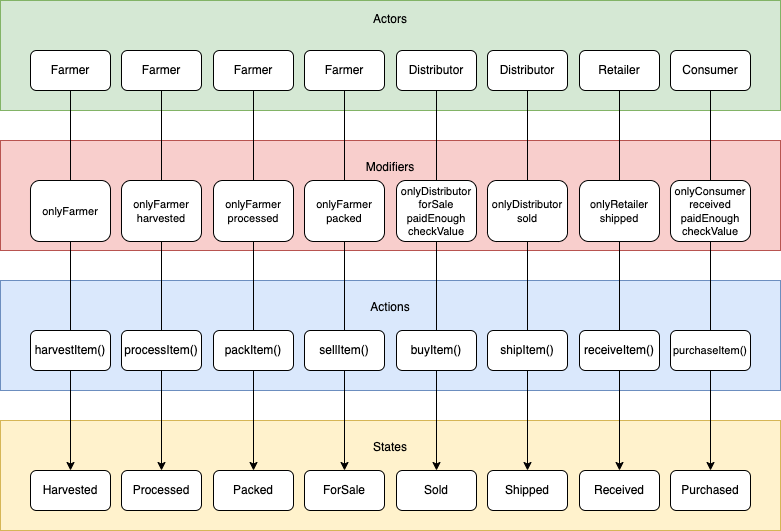

The diagram above was exported from draw.io. Its source (the exported page's mxGraphModel, read from the mxfile embedded in the PNG):
<mxGraphModel dx="1235" dy="809" grid="1" gridSize="10" guides="1" tooltips="1" connect="1" arrows="1" fold="1" page="1" pageScale="1" pageWidth="827" pageHeight="1169" math="0" shadow="0">
  <root>
    <mxCell id="0" />
    <mxCell id="1" parent="0" />
    <mxCell id="19l5Q5S62Q_X0pvg9mmb-19" value="Actions&lt;br&gt;&lt;br&gt;&lt;br&gt;&lt;br&gt;&lt;br&gt;" style="rounded=0;whiteSpace=wrap;html=1;fillColor=#dae8fc;strokeColor=#6c8ebf;" vertex="1" parent="1">
      <mxGeometry x="30" y="330" width="780" height="110" as="geometry" />
    </mxCell>
    <mxCell id="19l5Q5S62Q_X0pvg9mmb-10" value="Modifiers&lt;br&gt;&lt;br&gt;&lt;br&gt;&lt;br&gt;&lt;br&gt;" style="rounded=0;whiteSpace=wrap;html=1;fillColor=#f8cecc;strokeColor=#b85450;" vertex="1" parent="1">
      <mxGeometry x="30" y="190" width="780" height="110" as="geometry" />
    </mxCell>
    <mxCell id="19l5Q5S62Q_X0pvg9mmb-28" value="States&lt;br&gt;&lt;br&gt;&lt;br&gt;&lt;br&gt;&lt;br&gt;" style="rounded=0;whiteSpace=wrap;html=1;fillColor=#fff2cc;strokeColor=#d6b656;" vertex="1" parent="1">
      <mxGeometry x="30" y="470" width="780" height="110" as="geometry" />
    </mxCell>
    <mxCell id="19l5Q5S62Q_X0pvg9mmb-1" value="Actors&lt;br&gt;&lt;br&gt;&lt;br&gt;&lt;br&gt;&lt;br&gt;&lt;br&gt;" style="rounded=0;whiteSpace=wrap;html=1;fillColor=#d5e8d4;strokeColor=#82b366;" vertex="1" parent="1">
      <mxGeometry x="30" y="50" width="780" height="110" as="geometry" />
    </mxCell>
    <mxCell id="19l5Q5S62Q_X0pvg9mmb-38" style="edgeStyle=orthogonalEdgeStyle;rounded=0;orthogonalLoop=1;jettySize=auto;html=1;exitX=0.5;exitY=1;exitDx=0;exitDy=0;entryX=0.5;entryY=0;entryDx=0;entryDy=0;fontSize=11;" edge="1" parent="1" source="19l5Q5S62Q_X0pvg9mmb-2" target="19l5Q5S62Q_X0pvg9mmb-29">
      <mxGeometry relative="1" as="geometry" />
    </mxCell>
    <mxCell id="19l5Q5S62Q_X0pvg9mmb-2" value="Farmer" style="rounded=1;whiteSpace=wrap;html=1;" vertex="1" parent="1">
      <mxGeometry x="60" y="100" width="80" height="40" as="geometry" />
    </mxCell>
    <mxCell id="19l5Q5S62Q_X0pvg9mmb-39" style="edgeStyle=orthogonalEdgeStyle;rounded=0;orthogonalLoop=1;jettySize=auto;html=1;exitX=0.5;exitY=1;exitDx=0;exitDy=0;fontSize=11;" edge="1" parent="1" source="19l5Q5S62Q_X0pvg9mmb-3" target="19l5Q5S62Q_X0pvg9mmb-30">
      <mxGeometry relative="1" as="geometry" />
    </mxCell>
    <mxCell id="19l5Q5S62Q_X0pvg9mmb-3" value="Farmer" style="rounded=1;whiteSpace=wrap;html=1;" vertex="1" parent="1">
      <mxGeometry x="151" y="100" width="80" height="40" as="geometry" />
    </mxCell>
    <mxCell id="19l5Q5S62Q_X0pvg9mmb-40" style="edgeStyle=orthogonalEdgeStyle;rounded=0;orthogonalLoop=1;jettySize=auto;html=1;exitX=0.5;exitY=1;exitDx=0;exitDy=0;entryX=0.5;entryY=0;entryDx=0;entryDy=0;fontSize=11;" edge="1" parent="1" source="19l5Q5S62Q_X0pvg9mmb-4" target="19l5Q5S62Q_X0pvg9mmb-31">
      <mxGeometry relative="1" as="geometry" />
    </mxCell>
    <mxCell id="19l5Q5S62Q_X0pvg9mmb-4" value="Farmer" style="rounded=1;whiteSpace=wrap;html=1;" vertex="1" parent="1">
      <mxGeometry x="243" y="100" width="80" height="40" as="geometry" />
    </mxCell>
    <mxCell id="19l5Q5S62Q_X0pvg9mmb-41" style="edgeStyle=orthogonalEdgeStyle;rounded=0;orthogonalLoop=1;jettySize=auto;html=1;exitX=0.5;exitY=1;exitDx=0;exitDy=0;entryX=0.5;entryY=0;entryDx=0;entryDy=0;fontSize=11;" edge="1" parent="1" source="19l5Q5S62Q_X0pvg9mmb-5" target="19l5Q5S62Q_X0pvg9mmb-32">
      <mxGeometry relative="1" as="geometry" />
    </mxCell>
    <mxCell id="19l5Q5S62Q_X0pvg9mmb-5" value="Farmer" style="rounded=1;whiteSpace=wrap;html=1;" vertex="1" parent="1">
      <mxGeometry x="334" y="100" width="80" height="40" as="geometry" />
    </mxCell>
    <mxCell id="19l5Q5S62Q_X0pvg9mmb-42" style="edgeStyle=orthogonalEdgeStyle;rounded=0;orthogonalLoop=1;jettySize=auto;html=1;exitX=0.5;exitY=1;exitDx=0;exitDy=0;fontSize=11;" edge="1" parent="1" source="19l5Q5S62Q_X0pvg9mmb-6" target="19l5Q5S62Q_X0pvg9mmb-33">
      <mxGeometry relative="1" as="geometry" />
    </mxCell>
    <mxCell id="19l5Q5S62Q_X0pvg9mmb-6" value="Distributor" style="rounded=1;whiteSpace=wrap;html=1;" vertex="1" parent="1">
      <mxGeometry x="426" y="100" width="80" height="40" as="geometry" />
    </mxCell>
    <mxCell id="19l5Q5S62Q_X0pvg9mmb-43" style="edgeStyle=orthogonalEdgeStyle;rounded=0;orthogonalLoop=1;jettySize=auto;html=1;exitX=0.5;exitY=1;exitDx=0;exitDy=0;entryX=0.5;entryY=0;entryDx=0;entryDy=0;fontSize=11;" edge="1" parent="1" source="19l5Q5S62Q_X0pvg9mmb-7" target="19l5Q5S62Q_X0pvg9mmb-34">
      <mxGeometry relative="1" as="geometry" />
    </mxCell>
    <mxCell id="19l5Q5S62Q_X0pvg9mmb-7" value="Distributor" style="rounded=1;whiteSpace=wrap;html=1;" vertex="1" parent="1">
      <mxGeometry x="517" y="100" width="80" height="40" as="geometry" />
    </mxCell>
    <mxCell id="19l5Q5S62Q_X0pvg9mmb-44" style="edgeStyle=orthogonalEdgeStyle;rounded=0;orthogonalLoop=1;jettySize=auto;html=1;exitX=0.5;exitY=1;exitDx=0;exitDy=0;fontSize=11;" edge="1" parent="1" source="19l5Q5S62Q_X0pvg9mmb-8" target="19l5Q5S62Q_X0pvg9mmb-35">
      <mxGeometry relative="1" as="geometry" />
    </mxCell>
    <mxCell id="19l5Q5S62Q_X0pvg9mmb-8" value="Retailer" style="rounded=1;whiteSpace=wrap;html=1;" vertex="1" parent="1">
      <mxGeometry x="609" y="100" width="80" height="40" as="geometry" />
    </mxCell>
    <mxCell id="19l5Q5S62Q_X0pvg9mmb-45" style="edgeStyle=orthogonalEdgeStyle;rounded=0;orthogonalLoop=1;jettySize=auto;html=1;exitX=0.5;exitY=1;exitDx=0;exitDy=0;entryX=0.5;entryY=0;entryDx=0;entryDy=0;fontSize=11;" edge="1" parent="1" source="19l5Q5S62Q_X0pvg9mmb-9" target="19l5Q5S62Q_X0pvg9mmb-36">
      <mxGeometry relative="1" as="geometry" />
    </mxCell>
    <mxCell id="19l5Q5S62Q_X0pvg9mmb-9" value="Consumer" style="rounded=1;whiteSpace=wrap;html=1;" vertex="1" parent="1">
      <mxGeometry x="700" y="100" width="80" height="40" as="geometry" />
    </mxCell>
    <mxCell id="19l5Q5S62Q_X0pvg9mmb-11" value="onlyFarmer" style="rounded=1;whiteSpace=wrap;html=1;fontSize=11;" vertex="1" parent="1">
      <mxGeometry x="60" y="230" width="80" height="61" as="geometry" />
    </mxCell>
    <mxCell id="19l5Q5S62Q_X0pvg9mmb-12" value="onlyFarmer&lt;br style=&quot;font-size: 11px;&quot;&gt;harvested" style="rounded=1;whiteSpace=wrap;html=1;fontSize=11;" vertex="1" parent="1">
      <mxGeometry x="151" y="230" width="80" height="61" as="geometry" />
    </mxCell>
    <mxCell id="19l5Q5S62Q_X0pvg9mmb-13" value="onlyFarmer&lt;br style=&quot;font-size: 11px;&quot;&gt;processed" style="rounded=1;whiteSpace=wrap;html=1;fontSize=11;" vertex="1" parent="1">
      <mxGeometry x="243" y="230" width="80" height="61" as="geometry" />
    </mxCell>
    <mxCell id="19l5Q5S62Q_X0pvg9mmb-14" value="onlyFarmer&lt;br style=&quot;font-size: 11px;&quot;&gt;packed" style="rounded=1;whiteSpace=wrap;html=1;fontSize=11;" vertex="1" parent="1">
      <mxGeometry x="334" y="230" width="80" height="61" as="geometry" />
    </mxCell>
    <mxCell id="19l5Q5S62Q_X0pvg9mmb-15" value="onlyDistributor&lt;br style=&quot;font-size: 11px;&quot;&gt;forSale&lt;br style=&quot;font-size: 11px;&quot;&gt;paidEnough&lt;br style=&quot;font-size: 11px;&quot;&gt;checkValue" style="rounded=1;whiteSpace=wrap;html=1;fontSize=11;" vertex="1" parent="1">
      <mxGeometry x="426" y="230" width="80" height="61" as="geometry" />
    </mxCell>
    <mxCell id="19l5Q5S62Q_X0pvg9mmb-16" value="onlyDistributor&lt;br style=&quot;font-size: 11px;&quot;&gt;sold" style="rounded=1;whiteSpace=wrap;html=1;fontSize=11;" vertex="1" parent="1">
      <mxGeometry x="517" y="230" width="80" height="61" as="geometry" />
    </mxCell>
    <mxCell id="19l5Q5S62Q_X0pvg9mmb-17" value="onlyRetailer&lt;br style=&quot;font-size: 11px;&quot;&gt;shipped" style="rounded=1;whiteSpace=wrap;html=1;fontSize=11;" vertex="1" parent="1">
      <mxGeometry x="609" y="230" width="80" height="61" as="geometry" />
    </mxCell>
    <mxCell id="19l5Q5S62Q_X0pvg9mmb-18" value="onlyConsumer&lt;br style=&quot;font-size: 11px;&quot;&gt;received&lt;br style=&quot;font-size: 11px;&quot;&gt;paidEnough&lt;br style=&quot;font-size: 11px;&quot;&gt;checkValue" style="rounded=1;whiteSpace=wrap;html=1;fontSize=11;" vertex="1" parent="1">
      <mxGeometry x="700" y="230" width="80" height="61" as="geometry" />
    </mxCell>
    <mxCell id="19l5Q5S62Q_X0pvg9mmb-20" value="harvestItem()" style="rounded=1;whiteSpace=wrap;html=1;" vertex="1" parent="1">
      <mxGeometry x="60" y="380" width="80" height="40" as="geometry" />
    </mxCell>
    <mxCell id="19l5Q5S62Q_X0pvg9mmb-21" value="processItem()" style="rounded=1;whiteSpace=wrap;html=1;" vertex="1" parent="1">
      <mxGeometry x="151" y="380" width="80" height="40" as="geometry" />
    </mxCell>
    <mxCell id="19l5Q5S62Q_X0pvg9mmb-22" value="packItem()" style="rounded=1;whiteSpace=wrap;html=1;" vertex="1" parent="1">
      <mxGeometry x="243" y="380" width="80" height="40" as="geometry" />
    </mxCell>
    <mxCell id="19l5Q5S62Q_X0pvg9mmb-23" value="sellItem()" style="rounded=1;whiteSpace=wrap;html=1;" vertex="1" parent="1">
      <mxGeometry x="334" y="380" width="80" height="40" as="geometry" />
    </mxCell>
    <mxCell id="19l5Q5S62Q_X0pvg9mmb-24" value="buyItem()" style="rounded=1;whiteSpace=wrap;html=1;" vertex="1" parent="1">
      <mxGeometry x="426" y="380" width="80" height="40" as="geometry" />
    </mxCell>
    <mxCell id="19l5Q5S62Q_X0pvg9mmb-25" value="shipItem()" style="rounded=1;whiteSpace=wrap;html=1;" vertex="1" parent="1">
      <mxGeometry x="517" y="380" width="80" height="40" as="geometry" />
    </mxCell>
    <mxCell id="19l5Q5S62Q_X0pvg9mmb-26" value="receiveItem()" style="rounded=1;whiteSpace=wrap;html=1;" vertex="1" parent="1">
      <mxGeometry x="609" y="380" width="80" height="40" as="geometry" />
    </mxCell>
    <mxCell id="19l5Q5S62Q_X0pvg9mmb-27" value="purchaseItem()" style="rounded=1;whiteSpace=wrap;html=1;fontSize=11;" vertex="1" parent="1">
      <mxGeometry x="700" y="380" width="80" height="40" as="geometry" />
    </mxCell>
    <mxCell id="19l5Q5S62Q_X0pvg9mmb-29" value="Harvested" style="rounded=1;whiteSpace=wrap;html=1;" vertex="1" parent="1">
      <mxGeometry x="60" y="520" width="80" height="40" as="geometry" />
    </mxCell>
    <mxCell id="19l5Q5S62Q_X0pvg9mmb-30" value="Processed" style="rounded=1;whiteSpace=wrap;html=1;" vertex="1" parent="1">
      <mxGeometry x="151" y="520" width="80" height="40" as="geometry" />
    </mxCell>
    <mxCell id="19l5Q5S62Q_X0pvg9mmb-31" value="Packed" style="rounded=1;whiteSpace=wrap;html=1;" vertex="1" parent="1">
      <mxGeometry x="243" y="520" width="80" height="40" as="geometry" />
    </mxCell>
    <mxCell id="19l5Q5S62Q_X0pvg9mmb-32" value="ForSale" style="rounded=1;whiteSpace=wrap;html=1;" vertex="1" parent="1">
      <mxGeometry x="334" y="520" width="80" height="40" as="geometry" />
    </mxCell>
    <mxCell id="19l5Q5S62Q_X0pvg9mmb-33" value="Sold" style="rounded=1;whiteSpace=wrap;html=1;" vertex="1" parent="1">
      <mxGeometry x="426" y="520" width="80" height="40" as="geometry" />
    </mxCell>
    <mxCell id="19l5Q5S62Q_X0pvg9mmb-34" value="Shipped" style="rounded=1;whiteSpace=wrap;html=1;" vertex="1" parent="1">
      <mxGeometry x="517" y="520" width="80" height="40" as="geometry" />
    </mxCell>
    <mxCell id="19l5Q5S62Q_X0pvg9mmb-35" value="Received" style="rounded=1;whiteSpace=wrap;html=1;" vertex="1" parent="1">
      <mxGeometry x="609" y="520" width="80" height="40" as="geometry" />
    </mxCell>
    <mxCell id="19l5Q5S62Q_X0pvg9mmb-36" value="Purchased" style="rounded=1;whiteSpace=wrap;html=1;" vertex="1" parent="1">
      <mxGeometry x="700" y="520" width="80" height="40" as="geometry" />
    </mxCell>
  </root>
</mxGraphModel>